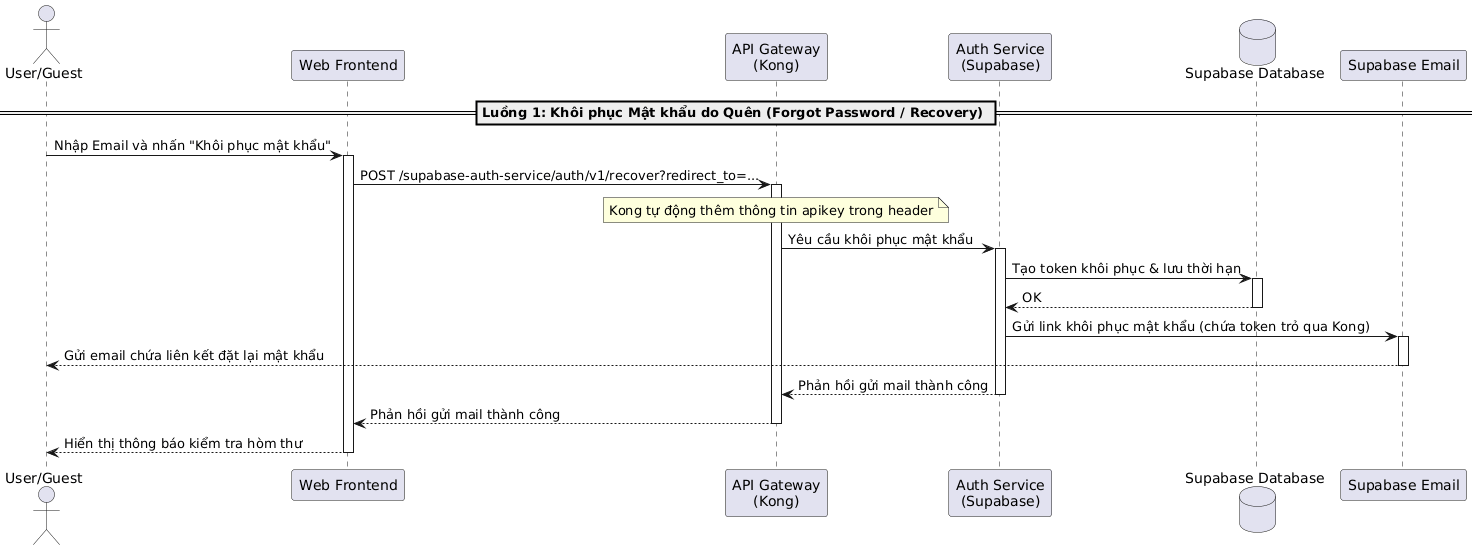

The diagram above was rendered by PlantUML. Its source (embedded in the PNG):
@startuml
actor "User/Guest" as User
participant "Web Frontend" as Frontend
participant "API Gateway\n(Kong)" as Kong
participant "Auth Service\n(Supabase)" as AuthService
database "Supabase Database" as DB
participant "Supabase Email" as Email

== Luồng 1: Khôi phục Mật khẩu do Quên (Forgot Password / Recovery) ==
User -> Frontend: Nhập Email và nhấn "Khôi phục mật khẩu"
activate Frontend

Frontend -> Kong: POST /supabase-auth-service/auth/v1/recover?redirect_to=...
activate Kong
note over Kong: Kong tự động thêm thông tin apikey trong header
Kong -> AuthService: Yêu cầu khôi phục mật khẩu
activate AuthService
AuthService -> DB: Tạo token khôi phục & lưu thời hạn
activate DB
DB --> AuthService: OK
deactivate DB
AuthService -> Email: Gửi link khôi phục mật khẩu (chứa token trỏ qua Kong)
activate Email
Email --> User: Gửi email chứa liên kết đặt lại mật khẩu
deactivate Email
AuthService --> Kong: Phản hồi gửi mail thành công
deactivate AuthService
Kong --> Frontend: Phản hồi gửi mail thành công
deactivate Kong
Frontend --> User: Hiển thị thông báo kiểm tra hòm thư
deactivate Frontend
@enduml